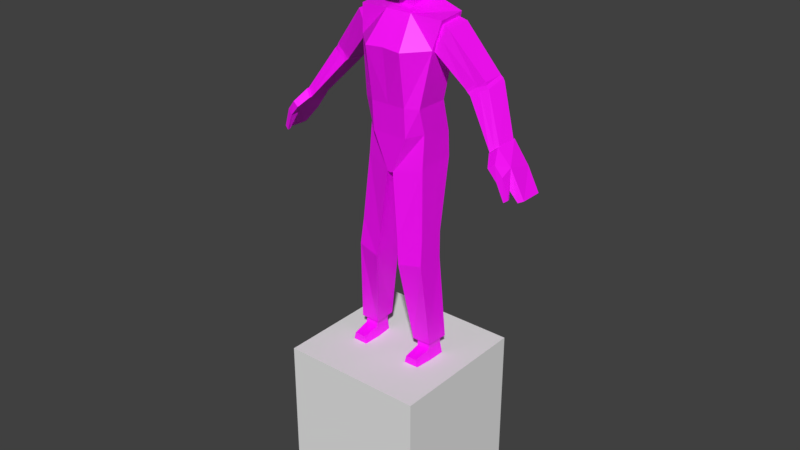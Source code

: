 # Source: ZedFem.blend  (saved by Blender 3.6.11; exported with 4.5.12 LTS)
import bpy
from mathutils import Matrix  # noqa: F401  (used for matrix-valued properties, if any)

bpy.ops.wm.read_factory_settings(use_empty=True)
scene = bpy.context.scene
scene.name = 'Scene'

# ---- collections
col_collection_1 = bpy.data.collections.new('Collection 1'); scene.collection.children.link(col_collection_1)

# ---- images (referenced by path relative to the original .blend; pixels are not part of the script)
import os
ASSET_DIR = os.environ.get("B2B_ASSET_DIR", "")  # directory of the original .blend (textures are referenced by path, not embedded)
HERE = os.path.dirname(os.path.abspath(__file__))  # packed textures are extracted next to this script under _unpacked/

def load_image(name, relpath, width, height, colorspace="sRGB"):
    """Load a texture the original file referenced (path relative to the .blend, or extracted next to this script)."""
    p = next((c for c in (os.path.join(HERE, relpath), os.path.join(ASSET_DIR, relpath)) if relpath and os.path.exists(c)), "")
    if p:
        img = bpy.data.images.load(p, check_existing=True)
        img.name = name
    else:  # same state as the original file: an image datablock whose file is absent (Cycles renders it pink)
        img = bpy.data.images.new(name, width, height)
        img.source = "FILE"
        img.filepath = "//" + (relpath or name)
    img.colorspace_settings.name = colorspace
    return img
img_hair = load_image('Hair', 'Hair.png', 1024, 1024, 'sRGB')
img_untitled_003 = load_image('Untitled.003', '', 1024, 1024, 'sRGB')

# ---- materials (node trees are filled in below, after node groups)
mat_material_004 = bpy.data.materials.new('Material.004')
mat_material_004.use_transparent_shadow = False
mat_material_005 = bpy.data.materials.new('Material.005')
mat_material_005.use_transparent_shadow = False

# ---- material node trees
mat_material_004.use_nodes = True; mat_material_004.node_tree.nodes.clear()
_N = mat_material_004.node_tree.nodes; _L = mat_material_004.node_tree.links
n0 = _N.new('ShaderNodeBsdfPrincipled'); n0.name = 'Principled BSDF'; n0.location = (10, 300)
n0.distribution = 'GGX'
n0.subsurface_method = 'RANDOM_WALK_SKIN'
n0.inputs[3].default_value = 1.45
n0.inputs[27].default_value = (0.0, 0.0, 0.0, 1.0)
n0.inputs[28].default_value = 1.0
n1 = _N.new('ShaderNodeOutputMaterial'); n1.name = 'Material Output'; n1.location = (300, 300)
n2 = _N.new('ShaderNodeTexImage'); n2.name = 'Image Texture'; n2.location = (-280, 280)
n2.image = img_hair
n2.interpolation = 'Closest'
_L.new(n0.outputs[0], n1.inputs[0])
_L.new(n2.outputs[0], n0.inputs[0])
n1.is_active_output = True
mat_material_005.use_nodes = True; mat_material_005.node_tree.nodes.clear()
_N = mat_material_005.node_tree.nodes; _L = mat_material_005.node_tree.links
n0 = _N.new('ShaderNodeBsdfPrincipled'); n0.name = 'Principled BSDF'; n0.location = (10, 300)
n0.distribution = 'GGX'
n0.subsurface_method = 'RANDOM_WALK_SKIN'
n0.inputs[3].default_value = 1.45
n0.inputs[27].default_value = (0.0, 0.0, 0.0, 1.0)
n0.inputs[28].default_value = 1.0
n1 = _N.new('ShaderNodeOutputMaterial'); n1.name = 'Material Output'; n1.location = (300, 300)
n2 = _N.new('ShaderNodeTexImage'); n2.name = 'Image Texture'; n2.location = (-280, 280)
n2.image = img_untitled_003
n2.interpolation = 'Closest'
_L.new(n0.outputs[0], n1.inputs[0])
_L.new(n2.outputs[0], n0.inputs[0])
n1.is_active_output = True

# ---- world
world_world = bpy.data.worlds.new('World'); scene.world = world_world
world_world.color = (0.05088, 0.05088, 0.05088)
world_world.use_sun_shadow = False
world_world.sun_shadow_jitter_overblur = 0.0
world_world.cycles.sampling_method = 'MANUAL'

# ---- meshes
me_cube_001 = bpy.data.meshes.new('Cube.001')
me_cube_001.from_pydata([(-1.0, -1.0, -0.9992), (-1.0, -1.0, 1.001), (-1.0, 1.0, -0.9992), (-1.0, 1.0, 1.001), (1.0, -1.0, -0.9992), (1.0, -1.0, 1.001), (1.0, 1.0, -0.9992), (1.0, 1.0, 1.001)], [], [(0, 1, 3, 2), (2, 3, 7, 6), (6, 7, 5, 4), (4, 5, 1, 0), (2, 6, 4, 0), (7, 3, 1, 5)])
_uv = me_cube_001.uv_layers.new(name='UVMap')
_uv.uv.foreach_set('vector', [0.375, 0.0, 0.625, 0.0, 0.625, 0.25, 0.375, 0.25, 0.375, 0.25, 0.625, 0.25, 0.625, 0.5, 0.375, 0.5, 0.375, 0.5, 0.625, 0.5, 0.625, 0.75, 0.375, 0.75, 0.375, 0.75, 0.625, 0.75, 0.625, 1.0, 0.375, 1.0, 0.125, 0.5, 0.375, 0.5, 0.375, 0.75, 0.125, 0.75, 0.625, 0.5, 0.875, 0.5, 0.875, 0.75, 0.625, 0.75])
me_cube_001.update()
me_cube = bpy.data.meshes.new('Cube')
me_cube.from_pydata([(0.5272, 0.3751, 1.41), (0.5272, -0.06008, 1.42), (0.5944, 0.3938, 1.802), (0.5944, 0.02308, 1.768), (1.788e-07, 0.4871, 1.41), (2.158e-18, -0.315, 1.42), (2.384e-07, 0.4599, 1.901), (-5.364e-07, -0.02654, 1.79), (0.4102, 0.3253, 0.6984), (0.4102, -0.1337, 0.6984), (1.788e-07, 0.3618, 0.6984), (0.0, -0.2238, 0.6984), (0.4124, 0.4319, 0.2653), (0.4124, -0.04118, 0.3576), (1.788e-07, 0.5129, 0.2167), (0.0, -0.2005, 0.309), (0.4206, 0.4406, -0.06199), (0.4206, -0.08093, -0.08629), (1.788e-07, 0.4698, -0.1739), (0.0, -0.1888, -0.1982), (0.2545, 0.4871, 1.394), (0.2545, -0.3263, 1.403), (0.1832, 0.4599, 1.901), (0.1832, -0.02654, 1.79), (0.2464, 0.3618, 0.6984), (0.2464, -0.2238, 0.6984), (0.2464, 0.5129, 0.2167), (0.2464, -0.2005, 0.309), (0.04321, 0.4698, -0.159), (0.04321, -0.1888, -0.1833), (0.5855, 0.2173, -2.511), (0.5716, -0.09443, -2.511), (0.3192, 0.2173, -2.516), (0.305, -0.09443, -2.516), (0.4777, 0.2097, -1.004), (0.1404, 0.2097, -1.067), (0.1404, -0.223, -1.067), (0.4777, -0.1504, -0.9962), (0.4977, 0.1846, -1.355), (0.1741, -0.2457, -1.404), (0.1741, 0.1846, -1.404), (0.4977, -0.1931, -1.347), (0.4286, 0.3264, 1.482), (0.4298, 0.009109, 1.489), (0.5264, 0.3403, 1.773), (0.5224, 0.06461, 1.748), (1.387, 0.197, 0.412), (1.392, -0.0891, 0.4184), (1.508, 0.2095, 0.521), (1.491, -0.03906, 0.4985), (0.5054, -0.01994, 1.42), (0.6744, 0.0477, 1.68), (0.5022, 0.3668, 1.412), (0.6853, 0.3837, 1.708), (0.4774, 0.3124, 1.627), (0.4762, 0.05785, 1.619), (1.447, 0.2033, 0.4665), (1.441, -0.06408, 0.4585), (0.5938, 0.3752, 1.57), (0.5899, 0.01388, 1.56), (0.8924, 0.4174, 0.9972), (0.9482, 0.4188, 0.9324), (0.9292, 0.4214, 0.9654), (0.963, 0.09642, 0.9395), (0.8954, 0.09712, 1.004), (0.9198, 0.09966, 0.9724), (1.142, 0.4331, 1.15), (1.202, 0.433, 1.08), (1.178, 0.436, 1.116), (1.179, 0.1529, 1.055), (1.132, 0.1586, 1.125), (1.143, 0.1563, 1.091), (1.079, 0.4377, 1.016), (1.027, 0.4358, 1.083), (1.051, 0.4412, 1.05), (1.019, 0.1321, 1.074), (1.071, 0.1247, 1.007), (1.021, 0.1332, 1.042), (1.396, 0.2161, 0.4063), (1.401, -0.1134, 0.4128), (1.508, 0.2305, 0.521), (1.491, -0.07249, 0.4985), (1.703, 0.25, 0.2319), (1.56, -0.1397, 0.2262), (1.798, 0.2031, -0.1027), (1.803, -0.08307, -0.09621), (1.673, -0.06269, 0.3004), (1.876, 0.2277, -0.05748), (1.588, 0.2281, 0.1432), (1.864, -0.04924, -0.06693), (1.487, -0.2516, 0.3032), (1.572, -0.234, 0.3588), (1.612, -0.2481, 0.1611), (1.675, -0.2258, 0.2303), (1.705, -0.1927, -0.06967), (1.751, -0.1842, -0.03258), (1.705, -0.2297, -0.06967), (1.758, -0.2148, -0.029), (-1.437e-25, -0.1085, 2.037), (-1.22e-10, -0.0839, 2.747), (-1.437e-25, 0.3643, 2.037), (-1.45e-25, 0.3684, 2.743), (0.2323, -0.08569, 2.172), (0.2694, -0.008433, 2.67), (0.2323, 0.3505, 2.135), (0.2694, 0.4088, 2.659), (-1.437e-25, 0.2674, 2.023), (-1.437e-25, 0.1336, 2.014), (-1.437e-25, -0.01987, 2.018), (-1.652e-25, 0.05282, 2.765), (-1.614e-25, 0.1467, 2.779), (-1.463e-25, 0.2693, 2.768), (0.2323, -0.01987, 2.135), (0.2323, 0.1336, 2.135), (0.2323, 0.2674, 2.135), (0.2694, 0.2832, 2.673), (0.2694, 0.1652, 2.672), (0.2694, 0.08426, 2.671), (0.1283, 0.3675, 2.086), (0.1469, 0.3854, 2.736), (0.1283, -0.1166, 2.086), (0.1469, -0.04006, 2.731), (0.1469, 0.2753, 2.738), (0.1469, 0.1494, 2.737), (0.1469, 0.06054, 2.737), (0.1283, 0.2674, 2.086), (0.1283, 0.1336, 2.086), (0.1283, -0.01987, 2.086), (5.838e-10, -0.2068, 2.332), (-2.614e-11, -0.1747, 2.5), (-8.714e-12, 0.4374, 2.5), (-4.357e-11, 0.4055, 2.235), (0.2884, 0.4166, 2.471), (0.2761, 0.3826, 2.269), (0.2884, -0.07443, 2.472), (0.2761, -0.09551, 2.274), (0.2884, 0.2779, 2.474), (0.2761, 0.2727, 2.275), (0.2884, 0.1546, 2.474), (0.2807, 0.1441, 2.274), (0.2884, 0.06845, 2.473), (0.2761, 0.05263, 2.275), (0.1407, -0.1387, 2.488), (0.1345, -0.1766, 2.258), (0.1407, 0.4374, 2.485), (0.1345, 0.4055, 2.252), (0.104, 0.4108, 1.741), (7.668e-10, 0.4076, 1.692), (7.668e-10, 0.3107, 1.677), (7.668e-10, 0.1177, 1.669), (0.104, 0.3107, 1.741), (0.104, 0.1177, 1.741), (0.5424, 0.1781, -2.511), (0.5328, -0.04119, -2.511), (0.3579, 0.1781, -2.516), (0.3481, -0.04119, -2.516), (0.5684, 0.1846, -2.765), (0.5661, -0.05545, -2.765), (0.3469, 0.1846, -2.769), (0.3263, -0.05545, -2.769), (0.3665, 0.178, -2.621), (0.3506, -0.06655, -2.621), (0.5371, 0.178, -2.616), (0.5353, -0.06655, -2.616), (0.544, -0.3049, -2.764), (0.3337, -0.3049, -2.769), (0.3563, -0.3047, -2.666), (0.5183, -0.3047, -2.661)], [], [(0, 2, 3, 1), (22, 20, 4, 6), (21, 23, 7, 5), (22, 6, 7, 23), (20, 0, 8, 24), (25, 11, 15, 27), (0, 1, 9, 8), (5, 4, 10, 11), (21, 5, 11, 25), (15, 14, 18, 19), (8, 9, 13, 12), (11, 10, 14, 15), (24, 8, 12, 26), (28, 29, 19, 18), (26, 12, 16, 28), (27, 15, 19, 29), (12, 13, 17, 16), (13, 27, 29, 17), (14, 26, 28, 18), (40, 38, 30, 32), (10, 24, 26, 14), (1, 21, 25, 9), (9, 25, 27, 13), (4, 20, 24, 10), (2, 22, 23, 3), (1, 3, 23, 21), (2, 0, 20, 22), (30, 31, 33, 32), (41, 39, 33, 31), (38, 41, 31, 30), (39, 40, 32, 33), (29, 28, 35, 36), (16, 17, 37, 34), (17, 29, 36, 37), (28, 16, 34, 35), (36, 35, 40, 39), (34, 37, 41, 38), (37, 36, 39, 41), (35, 34, 38, 40), (54, 55, 45, 44), (72, 67, 48, 56), (76, 63, 47, 57), (52, 58, 73, 60), (58, 53, 66, 73), (67, 69, 49, 48), (56, 48, 49, 57), (61, 72, 56, 46), (69, 76, 57, 49), (53, 51, 70, 66), (54, 44, 53, 58), (44, 45, 51, 53), (43, 42, 52, 50), (55, 43, 50, 59), (45, 55, 59, 51), (42, 54, 58, 52), (50, 52, 60, 64), (46, 56, 57, 47), (59, 50, 64, 75), (51, 59, 75, 70), (42, 43, 55, 54), (61, 63, 65, 62), (62, 65, 64, 60), (73, 66, 68, 74), (74, 68, 67, 72), (76, 69, 71, 77), (77, 71, 70, 75), (66, 70, 71, 68), (68, 71, 69, 67), (60, 73, 74, 62), (62, 74, 72, 61), (63, 76, 77, 65), (65, 77, 75, 64), (63, 61, 46, 47), (84, 87, 89, 85), (82, 87, 84, 88), (80, 82, 88, 78), (86, 83, 85, 89), (80, 81, 86, 82), (83, 88, 84, 85), (79, 78, 88, 83), (82, 86, 89, 87), (86, 81, 91, 93), (78, 79, 81, 80), (91, 90, 92, 93), (92, 83, 94, 96), (79, 83, 92, 90), (81, 79, 90, 91), (94, 95, 97, 96), (83, 86, 95, 94), (86, 93, 97, 95), (93, 92, 96, 97), (144, 119, 105, 132), (140, 117, 103, 134), (142, 121, 99, 129), (127, 112, 102, 120), (124, 109, 99, 121), (119, 101, 111, 122), (122, 111, 110, 123), (123, 110, 109, 124), (118, 104, 114, 125), (125, 114, 113, 126), (126, 113, 112, 127), (132, 105, 115, 136), (136, 115, 116, 138), (138, 116, 117, 140), (107, 126, 127, 108), (106, 100, 147, 148), (118, 125, 150, 146), (116, 123, 124, 117), (115, 122, 123, 116), (105, 119, 122, 115), (117, 124, 121, 103), (108, 127, 120, 98), (134, 103, 121, 142), (130, 101, 119, 144), (100, 131, 145, 118), (131, 130, 144, 145), (102, 135, 143, 120), (135, 134, 142, 143), (113, 139, 141, 112), (139, 138, 140, 141), (114, 137, 139, 113), (137, 136, 138, 139), (104, 133, 137, 114), (133, 132, 136, 137), (120, 143, 128, 98), (143, 142, 129, 128), (112, 141, 135, 102), (141, 140, 134, 135), (118, 145, 133, 104), (145, 144, 132, 133), (148, 150, 151, 149), (147, 146, 150, 148), (126, 107, 149, 151), (100, 118, 146, 147), (107, 106, 148, 149), (125, 126, 151, 150), (152, 154, 155, 153), (156, 157, 159, 158), (161, 160, 158, 159), (160, 162, 156, 158), (159, 157, 164, 165), (162, 163, 157, 156), (152, 153, 163, 162), (153, 155, 161, 163), (154, 152, 162, 160), (155, 154, 160, 161), (167, 166, 165, 164), (163, 161, 166, 167), (157, 163, 167, 164), (161, 159, 165, 166), (80, 81, 57, 79, 47, 46, 78, 56), (31, 33, 155, 32, 154, 152, 30, 153)])
_uv = me_cube.uv_layers.new(name='UVMap')
_uv.uv.foreach_set('vector', [0.5716, 0.6102, 0.5661, 0.6961, 0.4996, 0.6961, 0.494, 0.6102, 0.6409, 0.6961, 0.6243, 0.6102, 0.6714, 0.6102, 0.6741, 0.6961, 0.4358, 0.6102, 0.4275, 0.6961, 0.3943, 0.6961, 0.3915, 0.6102, 0.4358, 0.7598, 0.4053, 0.7598, 0.3943, 0.6961, 0.4275, 0.6961, 0.6243, 0.6102, 0.5716, 0.6102, 0.5799, 0.4772, 0.6215, 0.4772, 0.4469, 0.4772, 0.3998, 0.4772, 0.4026, 0.3996, 0.4497, 0.3996, 0.5716, 0.6102, 0.494, 0.6102, 0.4885, 0.4772, 0.5799, 0.4772, 0.06277, 0.7745, 0.06277, 0.7745, 0.06277, 0.7745, 0.06277, 0.7745, 0.4358, 0.6102, 0.3915, 0.6102, 0.3998, 0.4772, 0.4469, 0.4772, 0.06277, 0.7745, 0.06277, 0.7745, 0.05982, 0.7745, 0.07162, 0.7715, 0.5799, 0.4772, 0.4885, 0.4772, 0.5023, 0.3996, 0.5882, 0.3996, 0.06277, 0.7745, 0.06277, 0.7745, 0.06277, 0.7745, 0.06277, 0.7745, 0.6215, 0.4772, 0.5799, 0.4772, 0.5882, 0.3996, 0.6298, 0.3996, 0.02736, 0.7656, 0.1011, 0.7656, 0.07162, 0.7715, 0.05982, 0.7745, 0.6298, 0.3996, 0.5882, 0.3996, 0.5882, 0.3192, 0.6741, 0.3192, 0.4497, 0.3996, 0.4026, 0.3996, 0.4026, 0.3192, 0.4109, 0.3192, 0.5882, 0.3996, 0.5023, 0.3996, 0.4968, 0.3192, 0.5882, 0.3192, 0.5023, 0.3996, 0.4497, 0.3996, 0.4109, 0.3192, 0.4968, 0.3192, 0.6769, 0.3996, 0.6298, 0.3996, 0.6741, 0.3192, 0.6825, 0.3192, 0.3578, 0.5414, 0.2811, 0.5414, 0.2811, 0.3438, 0.3578, 0.3438, 0.6686, 0.4772, 0.6215, 0.4772, 0.6298, 0.3996, 0.6769, 0.3996, 0.494, 0.6102, 0.4358, 0.6102, 0.4469, 0.4772, 0.4885, 0.4772, 0.4885, 0.4772, 0.4469, 0.4772, 0.4497, 0.3996, 0.5023, 0.3996, 0.6714, 0.6102, 0.6243, 0.6102, 0.6215, 0.4772, 0.6686, 0.4772, 0.5106, 0.7598, 0.4358, 0.7598, 0.4275, 0.6961, 0.4996, 0.6961, 0.494, 0.6102, 0.4996, 0.6961, 0.4275, 0.6961, 0.4358, 0.6102, 0.5661, 0.6961, 0.5716, 0.6102, 0.6243, 0.6102, 0.6409, 0.6961, 0.2811, 0.3438, 0.1896, 0.3438, 0.1896, 0.2995, 0.2781, 0.2995, 0.1896, 0.5414, 0.1011, 0.5414, 0.1011, 0.3438, 0.1896, 0.3438, 0.2811, 0.5414, 0.1896, 0.5414, 0.1896, 0.3438, 0.2811, 0.3438, 0.1011, 0.5414, 0.02736, 0.5414, 0.02736, 0.3438, 0.1011, 0.3438, 0.1011, 0.7656, 0.02736, 0.7656, 0.02736, 0.6004, 0.1011, 0.6004, 0.2811, 0.7656, 0.1896, 0.7656, 0.1896, 0.6004, 0.2811, 0.6004, 0.1896, 0.7656, 0.1011, 0.7656, 0.1011, 0.6004, 0.1896, 0.6004, 0.3578, 0.7656, 0.2811, 0.7656, 0.2811, 0.6004, 0.3578, 0.6004, 0.1011, 0.6004, 0.02736, 0.6004, 0.02736, 0.5414, 0.1011, 0.5414, 0.2811, 0.6004, 0.1896, 0.6004, 0.1896, 0.5414, 0.2811, 0.5414, 0.1896, 0.6004, 0.1011, 0.6004, 0.1011, 0.5414, 0.1896, 0.5414, 0.3578, 0.6004, 0.2811, 0.6004, 0.2811, 0.5414, 0.3578, 0.5414, 0.7831, 0.862, 0.7776, 0.8015, 0.8161, 0.8015, 0.8216, 0.862, 0.9372, 0.5978, 0.9042, 0.5978, 0.9042, 0.4382, 0.9207, 0.4382, 0.8051, 0.5978, 0.7666, 0.5978, 0.8051, 0.4382, 0.8216, 0.4382, 0.9812, 0.7575, 0.9317, 0.7575, 0.9372, 0.6364, 0.9812, 0.6364, 0.9317, 0.7575, 0.8932, 0.7575, 0.9042, 0.6364, 0.9372, 0.6364, 0.9042, 0.5978, 0.8381, 0.5978, 0.8381, 0.4382, 0.9042, 0.4382, 0.8216, 0.3887, 0.8381, 0.3887, 0.8381, 0.4382, 0.8216, 0.4382, 0.9812, 0.5978, 0.9372, 0.5978, 0.9207, 0.4382, 0.9812, 0.4382, 0.8381, 0.5978, 0.8051, 0.5978, 0.8216, 0.4382, 0.8381, 0.4382, 0.8932, 0.7575, 0.8216, 0.7575, 0.8381, 0.6364, 0.9042, 0.6364, 0.9372, 0.8015, 0.8932, 0.8015, 0.8932, 0.7575, 0.9317, 0.7575, 0.8932, 0.8015, 0.8161, 0.8015, 0.8216, 0.7575, 0.8932, 0.7575, 0.7446, 0.8015, 0.695, 0.8015, 0.695, 0.7575, 0.7501, 0.7575, 0.7776, 0.8015, 0.7446, 0.8015, 0.7501, 0.7575, 0.7886, 0.7575, 0.8161, 0.8015, 0.7776, 0.8015, 0.7886, 0.7575, 0.8216, 0.7575, 0.9812, 0.8015, 0.9372, 0.8015, 0.9317, 0.7575, 0.9812, 0.7575, 0.7501, 0.7575, 0.695, 0.7575, 0.695, 0.6364, 0.7611, 0.6364, 0.8436, 0.3777, 0.8601, 0.3777, 0.8601, 0.4327, 0.8436, 0.4327, 0.7886, 0.7575, 0.7501, 0.7575, 0.7611, 0.6364, 0.7996, 0.6364, 0.8216, 0.7575, 0.7886, 0.7575, 0.7996, 0.6364, 0.8381, 0.6364, 0.739, 0.862, 0.7446, 0.8015, 0.7776, 0.8015, 0.7831, 0.862, 0.695, 0.5978, 0.7666, 0.5978, 0.7611, 0.6199, 0.695, 0.6199, 0.695, 0.6199, 0.7611, 0.6199, 0.7611, 0.6364, 0.695, 0.6364, 0.9372, 0.6364, 0.9042, 0.6364, 0.9042, 0.6199, 0.9372, 0.6199, 0.9372, 0.6199, 0.9042, 0.6199, 0.9042, 0.5978, 0.9372, 0.5978, 0.8051, 0.5978, 0.8381, 0.5978, 0.8326, 0.6199, 0.7996, 0.6199, 0.7996, 0.6199, 0.8326, 0.6199, 0.8381, 0.6364, 0.7996, 0.6364, 0.9042, 0.6364, 0.8381, 0.6364, 0.8326, 0.6199, 0.9042, 0.6199, 0.9042, 0.6199, 0.8326, 0.6199, 0.8381, 0.5978, 0.9042, 0.5978, 0.9812, 0.6364, 0.9372, 0.6364, 0.9372, 0.6199, 0.9812, 0.6199, 0.9812, 0.6199, 0.9372, 0.6199, 0.9372, 0.5978, 0.9812, 0.5978, 0.7666, 0.5978, 0.8051, 0.5978, 0.7996, 0.6199, 0.7611, 0.6199, 0.7611, 0.6199, 0.7996, 0.6199, 0.7996, 0.6364, 0.7611, 0.6364, 0.7666, 0.5978, 0.695, 0.5978, 0.695, 0.4382, 0.8051, 0.4382, 0.06451, 0.02605, 0.06451, 0.05606, 0.0225, 0.05006, 0.0165, 0.02605, 0.1725, 0.05606, 0.06451, 0.05606, 0.06451, 0.02605, 0.1725, 0.01404, 0.2386, 0.06806, 0.1725, 0.05606, 0.1725, 0.01404, 0.3226, 0.03805, 0.2086, 0.1641, 0.1966, 0.2661, 0.05251, 0.2661, 0.05251, 0.1521, 0.2386, 0.06806, 0.2626, 0.1041, 0.2086, 0.1641, 0.1725, 0.05606, 0.3766, 0.1281, 0.3826, 0.03205, 0.4606, 0.03805, 0.4606, 0.1161, 0.3226, 0.1041, 0.3226, 0.03805, 0.3826, 0.03205, 0.3766, 0.1281, 0.1725, 0.05606, 0.2086, 0.1641, 0.05251, 0.1521, 0.06451, 0.05606, 0.2086, 0.1641, 0.2626, 0.1041, 0.2686, 0.1341, 0.2746, 0.1701, 0.3226, 0.03805, 0.3226, 0.1041, 0.2626, 0.1041, 0.2386, 0.06806, 0.2686, 0.1341, 0.3226, 0.1281, 0.3226, 0.1701, 0.2746, 0.1701, 0.3226, 0.1701, 0.3766, 0.1281, 0.3706, 0.2361, 0.3226, 0.2421, 0.3226, 0.1041, 0.3766, 0.1281, 0.3226, 0.1701, 0.3226, 0.1281, 0.2626, 0.1041, 0.3226, 0.1041, 0.3226, 0.1281, 0.2686, 0.1341, 0.3046, 0.2661, 0.2986, 0.2481, 0.3106, 0.2421, 0.3166, 0.2661, 0.1966, 0.2661, 0.2086, 0.1641, 0.2986, 0.2481, 0.3046, 0.2661, 0.2086, 0.1641, 0.2746, 0.1701, 0.3106, 0.2421, 0.2986, 0.2481, 0.2746, 0.1701, 0.3226, 0.1701, 0.3226, 0.2421, 0.3106, 0.2421, 0.1408, 0.9423, 0.104, 0.9122, 0.1274, 0.9088, 0.1509, 0.9155, 0.1609, 0.8586, 0.1274, 0.8586, 0.1274, 0.8419, 0.1609, 0.8352, 0.8133, 0.2443, 0.8169, 0.353, 0.746, 0.353, 0.7479, 0.2443, 0.2447, 0.8385, 0.2212, 0.8452, 0.2145, 0.8318, 0.238, 0.8218, 0.1006, 0.8486, 0.06715, 0.8352, 0.0839, 0.8017, 0.1073, 0.8285, 0.104, 0.9122, 0.0705, 0.9256, 0.06045, 0.8988, 0.09729, 0.8921, 0.09729, 0.8921, 0.06045, 0.8988, 0.06045, 0.8619, 0.09729, 0.8653, 0.09729, 0.8653, 0.06045, 0.8619, 0.06715, 0.8352, 0.1006, 0.8486, 0.2346, 0.939, 0.2112, 0.9189, 0.2179, 0.9055, 0.2413, 0.9122, 0.2413, 0.9122, 0.2179, 0.9055, 0.2246, 0.8753, 0.2514, 0.8787, 0.2514, 0.8787, 0.2246, 0.8753, 0.2212, 0.8452, 0.2447, 0.8385, 0.1509, 0.9155, 0.1274, 0.9088, 0.1241, 0.8921, 0.1542, 0.8921, 0.1542, 0.8921, 0.1241, 0.8921, 0.1241, 0.872, 0.1576, 0.872, 0.1576, 0.872, 0.1241, 0.872, 0.1274, 0.8586, 0.1609, 0.8586, 0.2916, 0.8653, 0.2514, 0.8787, 0.2447, 0.8385, 0.2782, 0.8251, 0.3217, 0.8619, 0.3452, 0.8619, 0.3452, 0.9457, 0.3217, 0.9189, 0.2346, 0.939, 0.2413, 0.9122, 0.3083, 0.9256, 0.3083, 0.939, 0.1241, 0.872, 0.09729, 0.8653, 0.1006, 0.8486, 0.1274, 0.8586, 0.1241, 0.8921, 0.09729, 0.8921, 0.09729, 0.8653, 0.1241, 0.872, 0.1274, 0.9088, 0.104, 0.9122, 0.09729, 0.8921, 0.1241, 0.8921, 0.1274, 0.8586, 0.1006, 0.8486, 0.1073, 0.8285, 0.1274, 0.8419, 0.2782, 0.8251, 0.2447, 0.8385, 0.238, 0.8218, 0.2648, 0.8017, 0.8836, 0.2443, 0.8908, 0.353, 0.8169, 0.353, 0.8133, 0.2443, 0.1241, 0.9758, 0.0705, 0.9256, 0.104, 0.9122, 0.1408, 0.9423, 0.2547, 0.9725, 0.1978, 0.9825, 0.1911, 0.949, 0.2346, 0.939, 0.1978, 0.9825, 0.1241, 0.9758, 0.1408, 0.9423, 0.1911, 0.949, 0.8717, 0.06336, 0.8777, 0.1544, 0.8104, 0.1544, 0.8074, 0.06336, 0.8777, 0.1544, 0.8836, 0.2443, 0.8133, 0.2443, 0.8104, 0.1544, 0.2246, 0.8753, 0.1944, 0.8753, 0.1944, 0.8586, 0.2212, 0.8452, 0.1944, 0.8753, 0.1576, 0.872, 0.1609, 0.8586, 0.1944, 0.8586, 0.2179, 0.9055, 0.1877, 0.8988, 0.1944, 0.8753, 0.2246, 0.8753, 0.1877, 0.8988, 0.1542, 0.8921, 0.1576, 0.872, 0.1944, 0.8753, 0.2112, 0.9189, 0.1844, 0.9189, 0.1877, 0.8988, 0.2179, 0.9055, 0.1844, 0.9189, 0.1509, 0.9155, 0.1542, 0.8921, 0.1877, 0.8988, 0.8074, 0.06336, 0.8104, 0.1544, 0.7495, 0.1544, 0.7512, 0.06336, 0.8104, 0.1544, 0.8133, 0.2443, 0.7479, 0.2443, 0.7495, 0.1544, 0.2212, 0.8452, 0.1944, 0.8586, 0.1944, 0.8318, 0.2145, 0.8318, 0.1944, 0.8586, 0.1609, 0.8586, 0.1609, 0.8352, 0.1944, 0.8318, 0.2346, 0.939, 0.1911, 0.949, 0.1844, 0.9189, 0.2112, 0.9189, 0.1911, 0.949, 0.1408, 0.9423, 0.1509, 0.9155, 0.1844, 0.9189, 0.3217, 0.9189, 0.3083, 0.9256, 0.3016, 0.9088, 0.3083, 0.9088, 0.3452, 0.9457, 0.3083, 0.939, 0.3083, 0.9256, 0.3217, 0.9189, 0.2514, 0.8787, 0.2916, 0.8653, 0.3083, 0.9088, 0.3016, 0.9088, 0.2547, 0.9725, 0.2346, 0.939, 0.3083, 0.939, 0.3452, 0.9457, 0.2916, 0.8653, 0.3217, 0.8619, 0.3217, 0.9189, 0.3083, 0.9088, 0.2413, 0.9122, 0.2514, 0.8787, 0.3016, 0.9088, 0.3083, 0.9256, 0.6314, 0.1652, 0.5168, 0.1652, 0.5113, 0.0288, 0.6205, 0.0288, 0.5768, 0.2253, 0.5823, 0.2307, 0.5714, 0.2307, 0.5768, 0.2253, 0.5604, 0.2471, 0.5604, 0.2089, 0.5768, 0.2253, 0.5714, 0.2307, 0.5604, 0.2089, 0.5986, 0.198, 0.5768, 0.2253, 0.5768, 0.2253, 0.5714, 0.2307, 0.5823, 0.2307, 0.5768, 0.2362, 0.5768, 0.2362, 0.5986, 0.198, 0.5932, 0.2471, 0.5823, 0.2307, 0.5768, 0.2253, 0.6314, 0.1652, 0.6478, 0.2907, 0.5932, 0.2471, 0.5986, 0.198, 0.6478, 0.2907, 0.5222, 0.2907, 0.5604, 0.2471, 0.5932, 0.2471, 0.5168, 0.1652, 0.6314, 0.1652, 0.5986, 0.198, 0.5604, 0.2089, 0.5222, 0.2907, 0.5168, 0.1652, 0.5604, 0.2089, 0.5604, 0.2471, 0.5768, 0.2362, 0.5768, 0.2362, 0.5768, 0.2362, 0.5768, 0.2362, 0.5932, 0.2471, 0.5604, 0.2471, 0.5768, 0.2362, 0.5768, 0.2362, 0.5823, 0.2307, 0.5932, 0.2471, 0.5768, 0.2362, 0.5768, 0.2362, 0.5604, 0.2471, 0.5714, 0.2307, 0.5768, 0.2362, 0.5768, 0.2362, 0.5929, 0.727, 0.609, 0.727, 0.6197, 0.727, 0.6572, 0.727, 0.6572, 0.727, 0.6572, 0.9734, 0.6143, 0.9734, 0.5929, 0.9734, 0.5465, 0.9563, 0.3978, 0.9563, 0.3978, 0.9255, 0.4029, 0.7922, 0.4235, 0.7922, 0.526, 0.7922, 0.5517, 0.7922, 0.5465, 0.9255])
me_cube.materials.append(mat_material_004)
me_cube.materials.append(mat_material_005)
me_cube.use_remesh_preserve_volume = False
me_cube.use_remesh_preserve_attributes = False
me_cube.use_mirror_vertex_groups = False
me_cube.update()
arm_armature = bpy.data.armatures.new('Armature')  # bones are not reproduced

# ---- objects
ob_cube_001 = bpy.data.objects.new('Cube.001', me_cube_001)
ob_armature = bpy.data.objects.new('Armature', arm_armature)
ob_cube = bpy.data.objects.new('Cube', me_cube)

# ---- transforms, parenting, visibility, modifiers, constraints
ob_cube_001.location = (0.0, 0.0, -3.77)
ob_armature.location = (0.0, 0.0, 0.1807)
ob_armature.lineart.crease_threshold = 0.0
ob_cube.parent = ob_armature
ob_cube.matrix_parent_inverse = Matrix(((1.0, 0.0, 0.0, 0.0), (0.0, 1.0, 0.0, 0.0), (0.0, 0.0, 1.0, -0.1807), (0.0, 0.0, 0.0, 1.0)))
ob_cube.location = (0.0, 0.0, 0.0)
ob_cube.lock_rotations_4d = False
ob_cube.empty_display_type = 'ARROWS'
ob_cube.lineart.crease_threshold = 0.0
_vg = ob_cube.vertex_groups.new(name='Hips')
for _i, _w in zip([8, 9, 10, 11, 12, 13, 14, 15, 16, 17, 18, 19, 24, 25, 26, 27, 28, 29, 35, 36], [0.04609, 0.096, 0.04108, 0.1142, 0.1065, 0.4099, 0.7237, 0.8054, 0.0845, 0.1126, 0.8648, 0.8781, 0.01984, 0.1086, 0.2408, 0.6993, 0.8514, 0.8531, 0.007395, 0.01769]): _vg.add([_i], _w, 'REPLACE')
_vg = ob_cube.vertex_groups.new(name='Torso')
for _i, _w in zip([0, 1, 2, 3, 4, 5, 6, 7, 8, 9, 10, 11, 12, 13, 14, 15, 17, 20, 21, 22, 23, 24, 25, 26, 27, 107, 146, 147, 148, 149, 150, 151], [0.9658, 0.9613, 0.9745, 0.9727, 0.9923, 0.9817, 0.9846, 0.9912, 0.8695, 0.8663, 0.9392, 0.8796, 0.1501, 0.435, 0.1214, 0.163, 0.01213, 0.9848, 0.9766, 0.9827, 0.9844, 0.9034, 0.8737, 0.1046, 0.2355, 0.05223, 0.03928, 0.07842, 0.1412, 0.8638, 0.05947, 0.2298]): _vg.add([_i], _w, 'REPLACE')
_vg = ob_cube.vertex_groups.new(name='Neck')
for _i, _w in zip([98, 100, 102, 104, 105, 106, 107, 108, 112, 113, 114, 118, 120, 125, 126, 127, 128, 129, 130, 131, 132, 133, 134, 135, 136, 137, 138, 139, 140, 141, 142, 143, 144, 145, 146, 147, 148, 149, 150, 151], [0.3566, 0.9553, 0.191, 0.4553, 0.02236, 0.9815, 0.8732, 0.4867, 0.2507, 0.3786, 0.4015, 0.8581, 0.2689, 0.8882, 0.8512, 0.3926, 0.08196, 0.03791, 0.0973, 0.5143, 0.07386, 0.2109, 0.04594, 0.116, 0.05553, 0.1638, 0.04647, 0.1475, 0.04455, 0.1348, 0.03585, 0.1222, 0.09551, 0.4612, 0.9453, 0.9158, 0.8554, 0.1369, 0.9298, 0.7551]): _vg.add([_i], _w, 'REPLACE')
_vg = ob_cube.vertex_groups.new(name='Head')
for _i, _w in zip([98, 99, 100, 101, 102, 103, 104, 105, 107, 108, 109, 110, 111, 112, 113, 114, 115, 116, 117, 118, 119, 120, 121, 122, 123, 124, 125, 126, 127, 128, 129, 130, 131, 132, 133, 134, 135, 136, 137, 138, 139, 140, 141, 142, 143, 144, 145], [0.6342, 0.9867, 0.03184, 0.9771, 0.8103, 0.98, 0.5454, 0.9639, 0.07459, 0.4959, 0.9933, 0.9945, 0.989, 0.7525, 0.6315, 0.6014, 0.9768, 0.982, 0.9822, 0.1408, 0.9759, 0.7297, 0.9877, 0.9869, 0.9921, 0.9914, 0.1144, 0.1807, 0.6105, 0.9178, 0.956, 0.9027, 0.4854, 0.9264, 0.7897, 0.9524, 0.8849, 0.9448, 0.8374, 0.9523, 0.855, 0.9533, 0.8673, 0.9572, 0.8777, 0.9046, 0.5388]): _vg.add([_i], _w, 'REPLACE')
_vg = ob_cube.vertex_groups.new(name='Arm_L')
for _i, _w in zip([42, 43, 44, 45, 50, 51, 52, 53, 54, 55, 58, 59, 60, 61, 62, 63, 64, 65, 66, 67, 68, 69, 70, 71, 72, 73, 74, 75, 76, 77], [0.9944, 0.9946, 0.9981, 0.9988, 0.9897, 0.9974, 0.9894, 0.9956, 0.998, 0.9984, 0.9946, 0.9959, 0.8568, 0.5322, 0.6538, 0.2054, 0.8478, 0.6192, 0.8612, 0.5128, 0.6498, 0.153, 0.8398, 0.4791, 0.5259, 0.8761, 0.6677, 0.8957, 0.1291, 0.685]): _vg.add([_i], _w, 'REPLACE')
_vg = ob_cube.vertex_groups.new(name='Forearm_L')
for _i, _w in zip([46, 47, 48, 49, 56, 57, 60, 61, 62, 63, 64, 65, 66, 67, 68, 69, 70, 71, 72, 73, 74, 75, 76, 77], [0.9648, 0.5047, 0.9719, 0.909, 0.9802, 0.7804, 0.143, 0.4673, 0.3459, 0.7892, 0.1514, 0.3783, 0.139, 0.4888, 0.3511, 0.8456, 0.16, 0.5203, 0.4741, 0.1239, 0.3323, 0.104, 0.8685, 0.3139]): _vg.add([_i], _w, 'REPLACE')
_vg = ob_cube.vertex_groups.new(name='Arm_R')
_vg = ob_cube.vertex_groups.new(name='Forearm_R')
_vg = ob_cube.vertex_groups.new(name='Thigh_L')
for _i, _w in zip([8, 9, 12, 13, 14, 15, 16, 17, 18, 19, 24, 26, 27, 28, 29, 34, 35, 36, 37, 38, 39, 40, 41], [0.08242, 0.02528, 0.7431, 0.1549, 0.1544, 0.01224, 0.8976, 0.8544, 0.1157, 0.1062, 0.06167, 0.6542, 0.06467, 0.1328, 0.1302, 0.9376, 0.8986, 0.8719, 0.9368, 0.05842, 0.07397, 0.06341, 0.06165]): _vg.add([_i], _w, 'REPLACE')
_vg = ob_cube.vertex_groups.new(name='Calf_L')
for _i, _w in zip([30, 31, 32, 33, 34, 35, 36, 37, 38, 39, 40, 41, 152, 153, 154, 155, 156, 157, 158, 159, 160, 161, 162, 163], [0.992, 0.9981, 0.9912, 0.997, 0.05314, 0.07229, 0.09395, 0.05629, 0.9408, 0.9232, 0.9346, 0.9376, 0.9221, 0.684, 0.8892, 0.408, 0.5213, 0.04801, 0.5232, 0.05957, 0.8524, 0.08746, 0.8629, 0.08708]): _vg.add([_i], _w, 'REPLACE')
_vg = ob_cube.vertex_groups.new(name='Thigh_R')
_vg = ob_cube.vertex_groups.new(name='Calf_R')
_vg = ob_cube.vertex_groups.new(name='Calf_L.001')
for _i, _w in zip([152, 153, 154, 155, 156, 157, 158, 159, 160, 161, 162, 163, 164, 165, 166, 167], [0.07794, 0.316, 0.1108, 0.592, 0.4787, 0.951, 0.4768, 0.9404, 0.1476, 0.9125, 0.1371, 0.9129, 0.9947, 0.9919, 0.9895, 0.9933]): _vg.add([_i], _w, 'REPLACE')
_vg = ob_cube.vertex_groups.new(name='Hand_L')
for _i, _w in zip([46, 47, 49, 57, 78, 79, 80, 81, 82, 83, 84, 85, 86, 87, 88, 89, 90, 91, 92, 93, 94, 95, 96, 97], [0.006012, 0.4932, 0.09498, 0.2198, 1.0, 1.0, 1.0, 1.0, 1.0, 1.0, 1.0, 1.0, 1.0, 1.0, 1.0, 1.0, 1.0, 1.0, 1.0, 1.0, 1.0, 1.0, 1.0, 1.0]): _vg.add([_i], _w, 'REPLACE')
_vg = ob_cube.vertex_groups.new(name='Calf_R.001')
_vg = ob_cube.vertex_groups.new(name='Hand_R')
_m = ob_cube.modifiers.new('Mirror', 'MIRROR')
_m = ob_cube.modifiers.new('Armature', 'ARMATURE')
_m.object = ob_armature

# ---- collection membership
scene.collection.objects.link(ob_cube_001)
col_collection_1.objects.link(ob_armature)
col_collection_1.objects.link(ob_cube)

# ---- scene / render settings (as saved in the file)
scene.frame_start = 1; scene.frame_end = 600; scene.frame_set(304)
scene.render.engine = 'BLENDER_EEVEE_NEXT'
scene.render.resolution_percentage = 50
scene.render.fps = 60
scene.render.dither_intensity = 0.0
scene.cycles.use_denoising = False
scene.cycles.samples = 128
scene.cycles.sampling_pattern = 'TABULATED_SOBOL'
scene.cycles.use_adaptive_sampling = False
scene.cycles.use_light_tree = False
scene.cycles.blur_glossy = 0.0
scene.cycles.sample_clamp_indirect = 0.0
scene.view_settings.view_transform = 'Standard'
bpy.context.view_layer.update()

# ---- added for rendering (the .blend has no active camera and no usable light): camera, sun
cam_auto = bpy.data.cameras.new('AutoCamera')
cam_auto.lens = 50.0
cam_auto.sensor_width = 36.0
cam_auto.clip_end = 1000.0
ob_auto_camera = bpy.data.objects.new('AutoCamera', cam_auto)
scene.collection.objects.link(ob_auto_camera)
ob_auto_camera.location = (8.01553, -9.61863, 5.41712)
ob_auto_camera.rotation_euler = (1.09748, -7.21219e-08, 0.694738)
scene.camera = ob_auto_camera
light_auto_sun = bpy.data.lights.new('AutoSun', 'SUN')
light_auto_sun.energy = 3.0
light_auto_sun.angle = 0.0523599
ob_auto_sun = bpy.data.objects.new('AutoSun', light_auto_sun)
scene.collection.objects.link(ob_auto_sun)
ob_auto_sun.rotation_euler = (0.872665, 0.174533, 0.523599)
bpy.context.view_layer.update()
